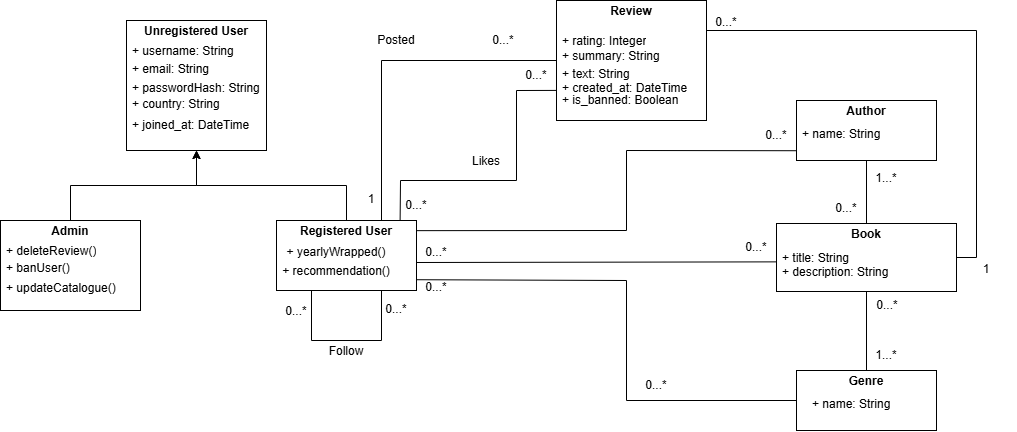

The diagram above was exported from draw.io. Its source (the exported page's mxGraphModel, read from the mxfile embedded in the PNG):
<mxGraphModel dx="1829" dy="889" grid="1" gridSize="10" guides="1" tooltips="1" connect="1" arrows="1" fold="1" page="1" pageScale="1" pageWidth="827" pageHeight="1169" math="0" shadow="0">
  <root>
    <mxCell id="0" />
    <mxCell id="1" parent="0" />
    <mxCell id="QPu0HXJzvI3QktH8jULk-5" edge="1" parent="1" source="QPu0HXJzvI3QktH8jULk-2" style="edgeStyle=orthogonalEdgeStyle;rounded=0;orthogonalLoop=1;jettySize=auto;html=1;exitX=0.5;exitY=0;exitDx=0;exitDy=0;entryX=0.5;entryY=1;entryDx=0;entryDy=0;" target="QPu0HXJzvI3QktH8jULk-3">
      <mxGeometry relative="1" as="geometry" />
    </mxCell>
    <mxCell id="QPu0HXJzvI3QktH8jULk-2" parent="1" style="verticalAlign=top;align=left;overflow=fill;html=1;whiteSpace=wrap;" value="&lt;p style=&quot;margin:0px;margin-top:4px;text-align:center;&quot;&gt;&lt;b&gt;Admin&lt;/b&gt;&lt;/p&gt;" vertex="1">
      <mxGeometry height="90" width="140" x="414" y="310" as="geometry" />
    </mxCell>
    <mxCell id="QPu0HXJzvI3QktH8jULk-3" parent="1" style="verticalAlign=top;align=left;overflow=fill;html=1;whiteSpace=wrap;" value="&lt;p style=&quot;margin:0px;margin-top:4px;text-align:center;&quot;&gt;&lt;b&gt;Unregistered User&lt;/b&gt;&lt;/p&gt;" vertex="1">
      <mxGeometry height="130" width="140" x="540" y="110" as="geometry" />
    </mxCell>
    <mxCell id="QPu0HXJzvI3QktH8jULk-6" edge="1" parent="1" source="QPu0HXJzvI3QktH8jULk-4" style="edgeStyle=orthogonalEdgeStyle;rounded=0;orthogonalLoop=1;jettySize=auto;html=1;exitX=0.5;exitY=0;exitDx=0;exitDy=0;entryX=0.5;entryY=1;entryDx=0;entryDy=0;" target="QPu0HXJzvI3QktH8jULk-3">
      <mxGeometry relative="1" as="geometry">
        <mxPoint x="600" y="240" as="targetPoint" />
      </mxGeometry>
    </mxCell>
    <mxCell id="QPu0HXJzvI3QktH8jULk-22" edge="1" parent="1" source="QPu0HXJzvI3QktH8jULk-4" style="rounded=0;orthogonalLoop=1;jettySize=auto;html=1;exitX=1.003;exitY=0.145;exitDx=0;exitDy=0;entryX=0.001;entryY=0.837;entryDx=0;entryDy=0;endArrow=none;endFill=0;entryPerimeter=0;exitPerimeter=0;" target="QPu0HXJzvI3QktH8jULk-20">
      <mxGeometry relative="1" as="geometry">
        <Array as="points">
          <mxPoint x="1040" y="320" />
          <mxPoint x="1040" y="240" />
        </Array>
        <mxPoint x="1210.96" y="219.61999999999995" as="targetPoint" />
      </mxGeometry>
    </mxCell>
    <mxCell id="QPu0HXJzvI3QktH8jULk-24" edge="1" parent="1" style="rounded=0;orthogonalLoop=1;jettySize=auto;html=1;exitX=1.008;exitY=0.705;exitDx=0;exitDy=0;endArrow=none;endFill=0;entryX=0.825;entryY=0.979;entryDx=0;entryDy=0;entryPerimeter=0;exitPerimeter=0;" target="QPu0HXJzvI3QktH8jULk-25">
      <mxGeometry relative="1" as="geometry">
        <mxPoint x="829.9999999999999" y="352" as="sourcePoint" />
        <mxPoint x="1188.88" y="352.6619999999999" as="targetPoint" />
      </mxGeometry>
    </mxCell>
    <mxCell id="QPu0HXJzvI3QktH8jULk-26" edge="1" parent="1" source="QPu0HXJzvI3QktH8jULk-4" style="rounded=0;orthogonalLoop=1;jettySize=auto;html=1;exitX=1.004;exitY=0.846;exitDx=0;exitDy=0;entryX=0;entryY=0.5;entryDx=0;entryDy=0;endArrow=none;endFill=0;exitPerimeter=0;" target="QPu0HXJzvI3QktH8jULk-19">
      <mxGeometry relative="1" as="geometry">
        <Array as="points">
          <mxPoint x="1040" y="370" />
          <mxPoint x="1040" y="490" />
        </Array>
        <mxPoint x="829.3" y="410.894" as="sourcePoint" />
      </mxGeometry>
    </mxCell>
    <mxCell id="TpLvx2X1LqIsU3zT1pvr-9" edge="1" parent="1" source="QPu0HXJzvI3QktH8jULk-4" style="rounded=0;orthogonalLoop=1;jettySize=auto;html=1;exitX=0.883;exitY=-0.011;exitDx=0;exitDy=0;entryX=-0.002;entryY=0.612;entryDx=0;entryDy=0;endArrow=none;endFill=0;exitPerimeter=0;entryPerimeter=0;">
      <mxGeometry relative="1" as="geometry">
        <Array as="points">
          <mxPoint x="814" y="270" />
          <mxPoint x="930" y="270" />
          <mxPoint x="930" y="180" />
        </Array>
        <mxPoint x="969.7200000000003" y="179.91199999999992" as="targetPoint" />
      </mxGeometry>
    </mxCell>
    <mxCell id="LgtuzywKytz-8XVne3c2-1" edge="1" parent="1" source="QPu0HXJzvI3QktH8jULk-4" style="edgeStyle=orthogonalEdgeStyle;rounded=0;orthogonalLoop=1;jettySize=auto;html=1;exitX=0.75;exitY=0;exitDx=0;exitDy=0;entryX=0;entryY=0.5;entryDx=0;entryDy=0;endArrow=none;endFill=0;" target="QPu0HXJzvI3QktH8jULk-7">
      <mxGeometry relative="1" as="geometry" />
    </mxCell>
    <mxCell id="QPu0HXJzvI3QktH8jULk-4" parent="1" style="verticalAlign=top;align=left;overflow=fill;html=1;whiteSpace=wrap;" value="&lt;p style=&quot;margin:0px;margin-top:4px;text-align:center;&quot;&gt;&lt;b&gt;Registered User&lt;/b&gt;&lt;/p&gt;" vertex="1">
      <mxGeometry height="70" width="140" x="690" y="310" as="geometry" />
    </mxCell>
    <mxCell id="QPu0HXJzvI3QktH8jULk-7" parent="1" style="verticalAlign=top;align=left;overflow=fill;html=1;whiteSpace=wrap;" value="&lt;p style=&quot;margin:0px;margin-top:4px;text-align:center;&quot;&gt;&lt;b&gt;Review&lt;/b&gt;&lt;/p&gt;" vertex="1">
      <mxGeometry height="120" width="150" x="970" y="90" as="geometry" />
    </mxCell>
    <mxCell id="QPu0HXJzvI3QktH8jULk-9" parent="1" style="text;html=1;whiteSpace=wrap;strokeColor=none;fillColor=none;align=center;verticalAlign=middle;rounded=0;" value="1" vertex="1">
      <mxGeometry height="30" width="30" x="770" y="274" as="geometry" />
    </mxCell>
    <mxCell id="QPu0HXJzvI3QktH8jULk-10" parent="1" style="text;html=1;whiteSpace=wrap;strokeColor=none;fillColor=none;align=center;verticalAlign=middle;rounded=0;" value="0...*" vertex="1">
      <mxGeometry height="30" width="60" x="1040" y="460" as="geometry" />
    </mxCell>
    <mxCell id="QPu0HXJzvI3QktH8jULk-28" edge="1" parent="1" source="QPu0HXJzvI3QktH8jULk-11" style="edgeStyle=orthogonalEdgeStyle;rounded=0;orthogonalLoop=1;jettySize=auto;html=1;exitX=0.5;exitY=1;exitDx=0;exitDy=0;endArrow=none;endFill=0;">
      <mxGeometry relative="1" as="geometry">
        <mxPoint x="1280" y="460" as="targetPoint" />
      </mxGeometry>
    </mxCell>
    <mxCell id="QPu0HXJzvI3QktH8jULk-11" parent="1" style="verticalAlign=top;align=left;overflow=fill;html=1;whiteSpace=wrap;" value="&lt;p style=&quot;margin:0px;margin-top:4px;text-align:center;&quot;&gt;&lt;b&gt;Book&lt;/b&gt;&lt;/p&gt;" vertex="1">
      <mxGeometry height="68" width="180" x="1190" y="313" as="geometry" />
    </mxCell>
    <mxCell id="QPu0HXJzvI3QktH8jULk-13" parent="1" style="text;html=1;whiteSpace=wrap;strokeColor=none;fillColor=none;align=center;verticalAlign=middle;rounded=0;" value="0...*" vertex="1">
      <mxGeometry height="30" width="60" x="820" y="362" as="geometry" />
    </mxCell>
    <mxCell id="QPu0HXJzvI3QktH8jULk-17" parent="1" style="text;html=1;whiteSpace=wrap;strokeColor=none;fillColor=none;align=center;verticalAlign=middle;rounded=0;" value="0...*" vertex="1">
      <mxGeometry height="30" width="60" x="887" y="115" as="geometry" />
    </mxCell>
    <mxCell id="QPu0HXJzvI3QktH8jULk-18" parent="1" style="text;html=1;whiteSpace=wrap;strokeColor=none;fillColor=none;align=center;verticalAlign=middle;rounded=0;" value="0...*" vertex="1">
      <mxGeometry height="30" width="60" x="820" y="327" as="geometry" />
    </mxCell>
    <mxCell id="QPu0HXJzvI3QktH8jULk-19" parent="1" style="verticalAlign=top;align=left;overflow=fill;html=1;whiteSpace=wrap;" value="&lt;p style=&quot;margin:0px;margin-top:4px;text-align:center;&quot;&gt;&lt;b&gt;Genre&lt;/b&gt;&lt;/p&gt;" vertex="1">
      <mxGeometry height="60" width="140" x="1210" y="460" as="geometry" />
    </mxCell>
    <mxCell id="QPu0HXJzvI3QktH8jULk-31" edge="1" parent="1" source="QPu0HXJzvI3QktH8jULk-20" style="rounded=0;orthogonalLoop=1;jettySize=auto;html=1;exitX=0.5;exitY=1;exitDx=0;exitDy=0;entryX=0.5;entryY=0;entryDx=0;entryDy=0;endArrow=none;endFill=0;" target="QPu0HXJzvI3QktH8jULk-11">
      <mxGeometry relative="1" as="geometry" />
    </mxCell>
    <mxCell id="QPu0HXJzvI3QktH8jULk-20" parent="1" style="verticalAlign=top;align=left;overflow=fill;html=1;whiteSpace=wrap;" value="&lt;p style=&quot;margin:0px;margin-top:4px;text-align:center;&quot;&gt;&lt;b&gt;Author&lt;/b&gt;&lt;/p&gt;" vertex="1">
      <mxGeometry height="60" width="140" x="1210" y="190" as="geometry" />
    </mxCell>
    <mxCell id="QPu0HXJzvI3QktH8jULk-23" parent="1" style="text;html=1;whiteSpace=wrap;strokeColor=none;fillColor=none;align=center;verticalAlign=middle;rounded=0;" value="0...*" vertex="1">
      <mxGeometry height="30" width="60" x="1160" y="210" as="geometry" />
    </mxCell>
    <mxCell id="QPu0HXJzvI3QktH8jULk-25" parent="1" style="text;html=1;whiteSpace=wrap;strokeColor=none;fillColor=none;align=center;verticalAlign=middle;rounded=0;" value="0...*" vertex="1">
      <mxGeometry height="30" width="60" x="1140" y="322" as="geometry" />
    </mxCell>
    <mxCell id="QPu0HXJzvI3QktH8jULk-29" parent="1" style="text;html=1;whiteSpace=wrap;strokeColor=none;fillColor=none;align=center;verticalAlign=middle;rounded=0;" value="0...*" vertex="1">
      <mxGeometry height="30" width="60" x="1271" y="380" as="geometry" />
    </mxCell>
    <mxCell id="QPu0HXJzvI3QktH8jULk-30" parent="1" style="text;html=1;whiteSpace=wrap;strokeColor=none;fillColor=none;align=center;verticalAlign=middle;rounded=0;" value="1...*" vertex="1">
      <mxGeometry height="30" width="60" x="1270" y="430" as="geometry" />
    </mxCell>
    <mxCell id="QPu0HXJzvI3QktH8jULk-32" parent="1" style="text;html=1;whiteSpace=wrap;strokeColor=none;fillColor=none;align=center;verticalAlign=middle;rounded=0;" value="1...*" vertex="1">
      <mxGeometry height="30" width="60" x="1270" y="253" as="geometry" />
    </mxCell>
    <mxCell id="QPu0HXJzvI3QktH8jULk-33" parent="1" style="text;html=1;whiteSpace=wrap;strokeColor=none;fillColor=none;align=center;verticalAlign=middle;rounded=0;" value="0...*" vertex="1">
      <mxGeometry height="30" width="60" x="1230" y="283" as="geometry" />
    </mxCell>
    <mxCell id="QPu0HXJzvI3QktH8jULk-34" edge="1" parent="1" source="QPu0HXJzvI3QktH8jULk-7" style="edgeStyle=orthogonalEdgeStyle;rounded=0;orthogonalLoop=1;jettySize=auto;html=1;exitX=1;exitY=0.25;exitDx=0;exitDy=0;endArrow=none;endFill=0;entryX=1;entryY=0.5;entryDx=0;entryDy=0;" target="QPu0HXJzvI3QktH8jULk-11">
      <mxGeometry relative="1" as="geometry">
        <mxPoint x="1360" y="360" as="targetPoint" />
      </mxGeometry>
    </mxCell>
    <mxCell id="QPu0HXJzvI3QktH8jULk-35" parent="1" style="text;html=1;whiteSpace=wrap;strokeColor=none;fillColor=none;align=center;verticalAlign=middle;rounded=0;" value="0...*" vertex="1">
      <mxGeometry height="30" width="60" x="1110" y="97" as="geometry" />
    </mxCell>
    <mxCell id="QPu0HXJzvI3QktH8jULk-36" parent="1" style="text;html=1;whiteSpace=wrap;strokeColor=none;fillColor=none;align=center;verticalAlign=middle;rounded=0;" value="1" vertex="1">
      <mxGeometry height="30" width="60" x="1370" y="344" as="geometry" />
    </mxCell>
    <mxCell id="QPu0HXJzvI3QktH8jULk-53" parent="1" style="text;strokeColor=none;fillColor=none;align=left;verticalAlign=top;spacingLeft=4;spacingRight=4;overflow=hidden;rotatable=0;points=[[0,0.5],[1,0.5]];portConstraint=eastwest;whiteSpace=wrap;html=1;" value="+ deleteReview()" vertex="1">
      <mxGeometry height="26" width="126" x="414" y="327" as="geometry" />
    </mxCell>
    <mxCell id="QPu0HXJzvI3QktH8jULk-54" parent="1" style="text;strokeColor=none;fillColor=none;align=left;verticalAlign=top;spacingLeft=4;spacingRight=4;overflow=hidden;rotatable=0;points=[[0,0.5],[1,0.5]];portConstraint=eastwest;whiteSpace=wrap;html=1;" value="+ banUser()" vertex="1">
      <mxGeometry height="26" width="100" x="414" y="344" as="geometry" />
    </mxCell>
    <mxCell id="QPu0HXJzvI3QktH8jULk-57" parent="1" style="text;strokeColor=none;fillColor=none;align=left;verticalAlign=top;spacingLeft=4;spacingRight=4;overflow=hidden;rotatable=0;points=[[0,0.5],[1,0.5]];portConstraint=eastwest;whiteSpace=wrap;html=1;" value="+ rating: Integer" vertex="1">
      <mxGeometry height="26" width="100" x="970" y="117" as="geometry" />
    </mxCell>
    <mxCell id="QPu0HXJzvI3QktH8jULk-58" parent="1" style="text;strokeColor=none;fillColor=none;align=left;verticalAlign=top;spacingLeft=4;spacingRight=4;overflow=hidden;rotatable=0;points=[[0,0.5],[1,0.5]];portConstraint=eastwest;whiteSpace=wrap;html=1;" value="+ text: String" vertex="1">
      <mxGeometry height="26" width="100" x="970" y="150" as="geometry" />
    </mxCell>
    <mxCell id="TpLvx2X1LqIsU3zT1pvr-2" parent="1" style="text;strokeColor=none;fillColor=none;align=left;verticalAlign=top;spacingLeft=4;spacingRight=4;overflow=hidden;rotatable=0;points=[[0,0.5],[1,0.5]];portConstraint=eastwest;whiteSpace=wrap;html=1;" value="+ name: String" vertex="1">
      <mxGeometry height="26" width="130" x="1210" y="210" as="geometry" />
    </mxCell>
    <mxCell id="TpLvx2X1LqIsU3zT1pvr-3" parent="1" style="text;strokeColor=none;fillColor=none;align=left;verticalAlign=top;spacingLeft=4;spacingRight=4;overflow=hidden;rotatable=0;points=[[0,0.5],[1,0.5]];portConstraint=eastwest;whiteSpace=wrap;html=1;" value="+ title: String" vertex="1">
      <mxGeometry height="26" width="100" x="1190" y="334" as="geometry" />
    </mxCell>
    <mxCell id="TpLvx2X1LqIsU3zT1pvr-4" parent="1" style="text;strokeColor=none;fillColor=none;align=left;verticalAlign=top;spacingLeft=4;spacingRight=4;overflow=hidden;rotatable=0;points=[[0,0.5],[1,0.5]];portConstraint=eastwest;whiteSpace=wrap;html=1;" value="+ name: String" vertex="1">
      <mxGeometry height="26" width="100" x="1220" y="480" as="geometry" />
    </mxCell>
    <mxCell id="TpLvx2X1LqIsU3zT1pvr-8" parent="1" style="text;strokeColor=none;fillColor=none;align=left;verticalAlign=top;spacingLeft=4;spacingRight=4;overflow=hidden;rotatable=0;points=[[0,0.5],[1,0.5]];portConstraint=eastwest;whiteSpace=wrap;html=1;" value="+ description: String" vertex="1">
      <mxGeometry height="26" width="140" x="1190" y="348" as="geometry" />
    </mxCell>
    <mxCell id="TpLvx2X1LqIsU3zT1pvr-10" parent="1" style="text;html=1;whiteSpace=wrap;strokeColor=none;fillColor=none;align=center;verticalAlign=middle;rounded=0;" value="0...*" vertex="1">
      <mxGeometry height="30" width="60" x="920" y="150" as="geometry" />
    </mxCell>
    <mxCell id="TpLvx2X1LqIsU3zT1pvr-11" parent="1" style="text;html=1;whiteSpace=wrap;strokeColor=none;fillColor=none;align=center;verticalAlign=middle;rounded=0;" value="0...*" vertex="1">
      <mxGeometry height="30" width="60" x="800" y="280" as="geometry" />
    </mxCell>
    <mxCell id="TpLvx2X1LqIsU3zT1pvr-12" parent="1" style="text;html=1;whiteSpace=wrap;strokeColor=none;fillColor=none;align=center;verticalAlign=middle;rounded=0;" value="Posted" vertex="1">
      <mxGeometry height="30" width="60" x="780" y="115" as="geometry" />
    </mxCell>
    <mxCell id="TpLvx2X1LqIsU3zT1pvr-13" parent="1" style="text;html=1;whiteSpace=wrap;strokeColor=none;fillColor=none;align=center;verticalAlign=middle;rounded=0;" value="Likes" vertex="1">
      <mxGeometry height="30" width="60" x="870" y="236" as="geometry" />
    </mxCell>
    <mxCell id="TpLvx2X1LqIsU3zT1pvr-30" parent="1" style="text;strokeColor=none;fillColor=none;align=left;verticalAlign=top;spacingLeft=4;spacingRight=4;overflow=hidden;rotatable=0;points=[[0,0.5],[1,0.5]];portConstraint=eastwest;whiteSpace=wrap;html=1;" value="+ created_at: DateTime" vertex="1">
      <mxGeometry height="26" width="150" x="970" y="164" as="geometry" />
    </mxCell>
    <mxCell id="SbmKeomwmiZoe_jDy_G6-5" connectable="0" parent="1" style="group" value="" vertex="1">
      <mxGeometry height="100" width="160" x="680" y="420" as="geometry" />
    </mxCell>
    <mxCell id="QPu0HXJzvI3QktH8jULk-37" edge="1" parent="SbmKeomwmiZoe_jDy_G6-5" source="QPu0HXJzvI3QktH8jULk-4" style="edgeStyle=orthogonalEdgeStyle;rounded=0;orthogonalLoop=1;jettySize=auto;html=1;exitX=0.75;exitY=1;exitDx=0;exitDy=0;endArrow=none;endFill=0;entryX=0.25;entryY=1;entryDx=0;entryDy=0;" target="QPu0HXJzvI3QktH8jULk-4">
      <mxGeometry relative="1" as="geometry">
        <Array as="points">
          <mxPoint x="115" y="10" />
          <mxPoint x="45" y="10" />
        </Array>
        <mxPoint x="70" as="targetPoint" />
      </mxGeometry>
    </mxCell>
    <mxCell id="TpLvx2X1LqIsU3zT1pvr-18" parent="SbmKeomwmiZoe_jDy_G6-5" style="text;html=1;whiteSpace=wrap;strokeColor=none;fillColor=none;align=center;verticalAlign=middle;rounded=0;" value="Follow" vertex="1">
      <mxGeometry height="42.85714285714286" width="60" x="50" y="0.002857142857145334" as="geometry" />
    </mxCell>
    <mxCell id="SbmKeomwmiZoe_jDy_G6-8" parent="1" style="text;strokeColor=none;fillColor=none;align=left;verticalAlign=top;spacingLeft=4;spacingRight=4;overflow=hidden;rotatable=0;points=[[0,0.5],[1,0.5]];portConstraint=eastwest;whiteSpace=wrap;html=1;" value="+ updateCatalogue()" vertex="1">
      <mxGeometry height="26" width="126" x="414" y="364" as="geometry" />
    </mxCell>
    <mxCell id="SbmKeomwmiZoe_jDy_G6-15" parent="1" style="text;strokeColor=none;fillColor=none;align=left;verticalAlign=top;spacingLeft=4;spacingRight=4;overflow=hidden;rotatable=0;points=[[0,0.5],[1,0.5]];portConstraint=eastwest;whiteSpace=wrap;html=1;" value="+ country: String" vertex="1">
      <mxGeometry height="26" width="120" x="540" y="180" as="geometry" />
    </mxCell>
    <mxCell id="SbmKeomwmiZoe_jDy_G6-16" parent="1" style="text;strokeColor=none;fillColor=none;align=left;verticalAlign=top;spacingLeft=4;spacingRight=4;overflow=hidden;rotatable=0;points=[[0,0.5],[1,0.5]];portConstraint=eastwest;whiteSpace=wrap;html=1;" value="+ passwordHash: String" vertex="1">
      <mxGeometry height="26" width="140" x="540" y="164" as="geometry" />
    </mxCell>
    <mxCell id="SbmKeomwmiZoe_jDy_G6-17" parent="1" style="text;strokeColor=none;fillColor=none;align=left;verticalAlign=top;spacingLeft=4;spacingRight=4;overflow=hidden;rotatable=0;points=[[0,0.5],[1,0.5]];portConstraint=eastwest;whiteSpace=wrap;html=1;" value="+ username: String" vertex="1">
      <mxGeometry height="26" width="120" x="540" y="127" as="geometry" />
    </mxCell>
    <mxCell id="SbmKeomwmiZoe_jDy_G6-18" parent="1" style="text;strokeColor=none;fillColor=none;align=left;verticalAlign=top;spacingLeft=4;spacingRight=4;overflow=hidden;rotatable=0;points=[[0,0.5],[1,0.5]];portConstraint=eastwest;whiteSpace=wrap;html=1;" value="+ email: String" vertex="1">
      <mxGeometry height="26" width="120" x="540" y="145" as="geometry" />
    </mxCell>
    <mxCell id="SbmKeomwmiZoe_jDy_G6-19" parent="1" style="text;strokeColor=none;fillColor=none;align=left;verticalAlign=top;spacingLeft=4;spacingRight=4;overflow=hidden;rotatable=0;points=[[0,0.5],[1,0.5]];portConstraint=eastwest;whiteSpace=wrap;html=1;" value="+ joined_at: DateTime" vertex="1">
      <mxGeometry height="26" width="140" x="540" y="201" as="geometry" />
    </mxCell>
    <mxCell id="SbmKeomwmiZoe_jDy_G6-21" parent="1" style="text;html=1;whiteSpace=wrap;strokeColor=none;fillColor=none;align=center;verticalAlign=middle;rounded=0;" value="+ yearlyWrapped()" vertex="1">
      <mxGeometry height="30" width="120" x="690" y="327" as="geometry" />
    </mxCell>
    <mxCell id="SbmKeomwmiZoe_jDy_G6-22" parent="1" style="text;html=1;whiteSpace=wrap;strokeColor=none;fillColor=none;align=center;verticalAlign=middle;rounded=0;" value="+ recommendation()" vertex="1">
      <mxGeometry height="30" width="120" x="690" y="346" as="geometry" />
    </mxCell>
    <mxCell id="SbmKeomwmiZoe_jDy_G6-24" parent="1" style="text;strokeColor=none;fillColor=none;align=left;verticalAlign=top;spacingLeft=4;spacingRight=4;overflow=hidden;rotatable=0;points=[[0,0.5],[1,0.5]];portConstraint=eastwest;whiteSpace=wrap;html=1;" value="+ summary: String" vertex="1">
      <mxGeometry height="26" width="130" x="970" y="132" as="geometry" />
    </mxCell>
    <mxCell id="SbmKeomwmiZoe_jDy_G6-26" parent="1" style="text;strokeColor=none;fillColor=none;align=left;verticalAlign=top;spacingLeft=4;spacingRight=4;overflow=hidden;rotatable=0;points=[[0,0.5],[1,0.5]];portConstraint=eastwest;whiteSpace=wrap;html=1;" value="+ is_banned: Boolean" vertex="1">
      <mxGeometry height="26" width="150" x="970" y="176" as="geometry" />
    </mxCell>
    <mxCell id="QPu0HXJzvI3QktH8jULk-41" parent="1" style="text;html=1;whiteSpace=wrap;strokeColor=none;fillColor=none;align=center;verticalAlign=middle;rounded=0;" value="0...*" vertex="1">
      <mxGeometry height="42.85714285714286" width="60" x="780" y="377.1457142857143" as="geometry" />
    </mxCell>
    <mxCell id="QPu0HXJzvI3QktH8jULk-42" parent="1" style="text;html=1;whiteSpace=wrap;strokeColor=none;fillColor=none;align=center;verticalAlign=middle;rounded=0;" value="0...*" vertex="1">
      <mxGeometry height="42.85714285714286" width="60" x="680" y="380" as="geometry" />
    </mxCell>
  </root>
</mxGraphModel>